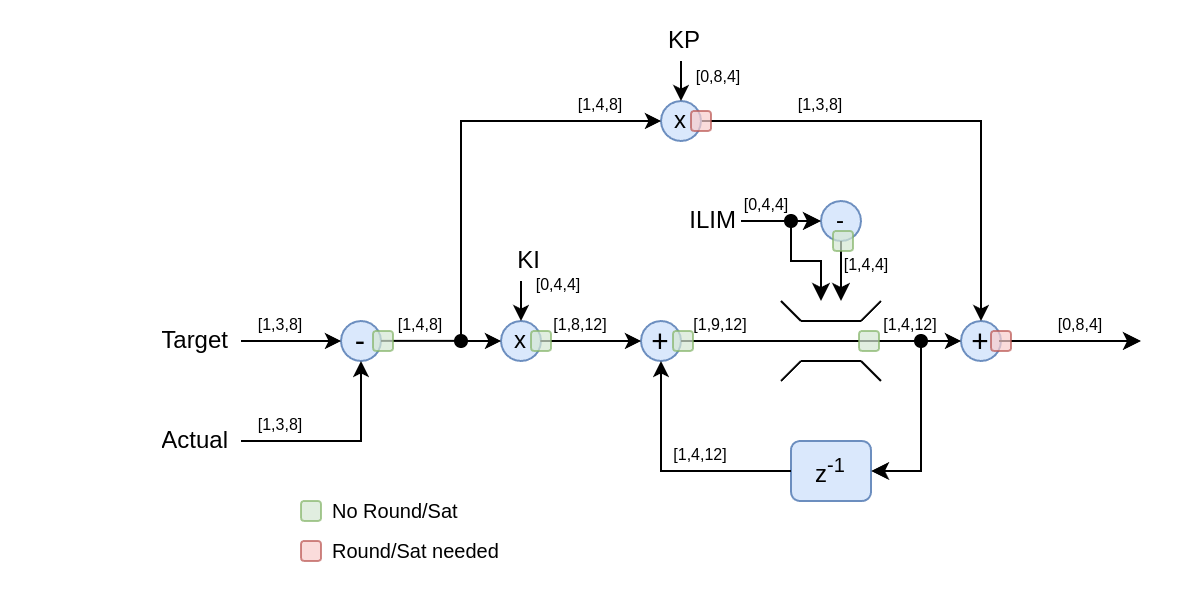

The diagram above was exported from draw.io. Its source (the exported page's mxGraphModel, read from the mxfile embedded in the PNG):
<mxGraphModel dx="1382" dy="843" grid="1" gridSize="10" guides="1" tooltips="1" connect="1" arrows="1" fold="1" page="1" pageScale="1" pageWidth="850" pageHeight="1100" math="1" shadow="0">
  <root>
    <mxCell id="0" />
    <mxCell id="1" parent="0" />
    <mxCell id="2" value="Target" style="text;strokeColor=none;fillColor=none;align=right;verticalAlign=middle;spacingLeft=4;spacingRight=4;overflow=hidden;points=[[0,0.5],[1,0.5]];portConstraint=eastwest;rotatable=0;whiteSpace=wrap;html=1;" parent="1" vertex="1">
      <mxGeometry x="260" y="335" width="110" height="30" as="geometry" />
    </mxCell>
    <mxCell id="3" value="" style="endArrow=none;html=1;rounded=0;exitX=1;exitY=0.5;exitDx=0;exitDy=0;" parent="1" source="2" edge="1">
      <mxGeometry width="50" height="50" relative="1" as="geometry">
        <mxPoint x="380" y="350" as="sourcePoint" />
        <mxPoint x="400" y="350" as="targetPoint" />
      </mxGeometry>
    </mxCell>
    <mxCell id="4" value="[1,3,8]" style="text;strokeColor=none;fillColor=none;align=center;verticalAlign=bottom;spacingLeft=4;spacingRight=4;overflow=hidden;points=[[0,0.5],[1,0.5]];portConstraint=eastwest;rotatable=0;whiteSpace=wrap;html=1;fontSize=8;" parent="1" vertex="1">
      <mxGeometry x="370" y="330" width="40" height="20" as="geometry" />
    </mxCell>
    <mxCell id="5" style="vsdxID=5;fillColor=none;gradientColor=none;strokeColor=none;labelBackgroundColor=none;rounded=0;html=1;whiteSpace=wrap;flipV=1;" parent="1" vertex="1">
      <mxGeometry x="550" y="340" width="40" height="40" as="geometry" />
    </mxCell>
    <mxCell id="6" value="&lt;font style=&quot;font-size:16px;font-family:Calibri;color:#000000;direction:ltr;letter-spacing:0px;line-height:120%;opacity:1&quot;&gt;+&lt;br/&gt;&lt;/font&gt;" style="verticalAlign=middle;align=center;vsdxID=6;fillColor=#dae8fc;shape=stencil(vVHLDsIgEPwajiQI6RfU+h8bu22JCGRB2/69kG1iazx58DazM/vIjjBtmiCi0CplCjecbZ8nYc5Ca+snJJsLEqYTph0C4Ujh4XvmEaqzont41gkL96naodXKrGF6YSfQtUi0OXXDVlqPfJNP6usotUhYbJIUMmQb/GGrAxpRljVycDBuc1hKM2LclX8/7H9nFfB+82Cd45T2+mcspcSRmu4F);strokeColor=#6c8ebf;labelBackgroundColor=none;rounded=0;html=1;whiteSpace=wrap;" parent="5" vertex="1">
      <mxGeometry x="20" width="20" height="20" as="geometry" />
    </mxCell>
    <mxCell id="7" style="vsdxID=7;edgeStyle=none;startArrow=none;endArrow=classic;startSize=5;endSize=5;strokeColor=#000000;spacingTop=0;spacingBottom=0;spacingLeft=0;spacingRight=0;verticalAlign=middle;html=1;labelBackgroundColor=#ffffff;rounded=0;" parent="5" edge="1">
      <mxGeometry relative="1" as="geometry">
        <mxPoint as="offset" />
        <Array as="points" />
        <mxPoint y="10" as="sourcePoint" />
        <mxPoint x="20" y="10" as="targetPoint" />
      </mxGeometry>
    </mxCell>
    <mxCell id="8" style="vsdxID=8;edgeStyle=none;startArrow=none;endArrow=classic;startSize=5;endSize=5;strokeColor=#000000;spacingTop=0;spacingBottom=0;spacingLeft=0;spacingRight=0;verticalAlign=middle;html=1;labelBackgroundColor=#ffffff;rounded=0;" parent="5" edge="1">
      <mxGeometry relative="1" as="geometry">
        <Array as="points" />
        <mxPoint x="30" y="40" as="sourcePoint" />
        <mxPoint x="30" y="20" as="targetPoint" />
      </mxGeometry>
    </mxCell>
    <mxCell id="9" value="z&lt;sup&gt;-1&lt;/sup&gt;" style="rounded=1;whiteSpace=wrap;html=1;fillColor=#dae8fc;strokeColor=#6c8ebf;" parent="1" vertex="1">
      <mxGeometry x="645" y="400" width="40" height="30" as="geometry" />
    </mxCell>
    <mxCell id="10" value="" style="group" parent="1" vertex="1" connectable="0">
      <mxGeometry x="640" y="330" width="50" height="40" as="geometry" />
    </mxCell>
    <mxCell id="11" value="" style="group" parent="10" vertex="1" connectable="0">
      <mxGeometry width="50" height="10" as="geometry" />
    </mxCell>
    <mxCell id="12" value="" style="endArrow=none;html=1;rounded=0;" parent="11" edge="1">
      <mxGeometry width="50" height="50" relative="1" as="geometry">
        <mxPoint x="10" y="10" as="sourcePoint" />
        <mxPoint x="40" y="10" as="targetPoint" />
      </mxGeometry>
    </mxCell>
    <mxCell id="13" value="" style="endArrow=none;html=1;rounded=0;" parent="11" edge="1">
      <mxGeometry width="50" height="50" relative="1" as="geometry">
        <mxPoint x="40" y="10" as="sourcePoint" />
        <mxPoint x="50" as="targetPoint" />
      </mxGeometry>
    </mxCell>
    <mxCell id="14" value="" style="endArrow=none;html=1;rounded=0;" parent="11" edge="1">
      <mxGeometry width="50" height="50" relative="1" as="geometry">
        <mxPoint x="10" y="10" as="sourcePoint" />
        <mxPoint as="targetPoint" />
        <Array as="points">
          <mxPoint x="10" y="10" />
        </Array>
      </mxGeometry>
    </mxCell>
    <mxCell id="15" value="" style="group;rotation=-180;" parent="10" vertex="1" connectable="0">
      <mxGeometry y="30" width="50" height="10" as="geometry" />
    </mxCell>
    <mxCell id="16" value="" style="endArrow=none;html=1;rounded=0;" parent="15" edge="1">
      <mxGeometry width="50" height="50" relative="1" as="geometry">
        <mxPoint x="40" as="sourcePoint" />
        <mxPoint x="10" as="targetPoint" />
      </mxGeometry>
    </mxCell>
    <mxCell id="17" value="" style="endArrow=none;html=1;rounded=0;" parent="15" edge="1">
      <mxGeometry width="50" height="50" relative="1" as="geometry">
        <mxPoint x="10" as="sourcePoint" />
        <mxPoint y="10" as="targetPoint" />
      </mxGeometry>
    </mxCell>
    <mxCell id="18" value="" style="endArrow=none;html=1;rounded=0;" parent="15" edge="1">
      <mxGeometry width="50" height="50" relative="1" as="geometry">
        <mxPoint x="40" as="sourcePoint" />
        <mxPoint x="50" y="10" as="targetPoint" />
        <Array as="points">
          <mxPoint x="40" />
        </Array>
      </mxGeometry>
    </mxCell>
    <mxCell id="19" value="" style="endArrow=none;html=1;rounded=0;" parent="10" edge="1">
      <mxGeometry width="50" height="50" relative="1" as="geometry">
        <mxPoint x="-50" y="20" as="sourcePoint" />
        <mxPoint x="70" y="20" as="targetPoint" />
      </mxGeometry>
    </mxCell>
    <mxCell id="20" style="vsdxID=5;fillColor=none;gradientColor=none;strokeColor=none;labelBackgroundColor=none;rounded=0;html=1;whiteSpace=wrap;" parent="1" vertex="1">
      <mxGeometry x="710" y="320" width="40" height="40" as="geometry" />
    </mxCell>
    <mxCell id="21" value="&lt;font style=&quot;font-size:16px;font-family:Calibri;color:#000000;direction:ltr;letter-spacing:0px;line-height:120%;opacity:1&quot;&gt;+&lt;br/&gt;&lt;/font&gt;" style="verticalAlign=middle;align=center;vsdxID=6;fillColor=#dae8fc;shape=stencil(vVHLDsIgEPwajiQI6RfU+h8bu22JCGRB2/69kG1iazx58DazM/vIjjBtmiCi0CplCjecbZ8nYc5Ca+snJJsLEqYTph0C4Ujh4XvmEaqzont41gkL96naodXKrGF6YSfQtUi0OXXDVlqPfJNP6usotUhYbJIUMmQb/GGrAxpRljVycDBuc1hKM2LclX8/7H9nFfB+82Cd45T2+mcspcSRmu4F);strokeColor=#6c8ebf;labelBackgroundColor=none;rounded=0;html=1;whiteSpace=wrap;" parent="20" vertex="1">
      <mxGeometry x="20" y="20" width="20" height="20" as="geometry" />
    </mxCell>
    <mxCell id="22" style="vsdxID=7;edgeStyle=none;startArrow=none;endArrow=classic;startSize=5;endSize=5;strokeColor=#000000;spacingTop=0;spacingBottom=0;spacingLeft=0;spacingRight=0;verticalAlign=middle;html=1;labelBackgroundColor=#ffffff;rounded=0;" parent="20" edge="1">
      <mxGeometry relative="1" as="geometry">
        <mxPoint as="offset" />
        <Array as="points" />
        <mxPoint y="30" as="sourcePoint" />
        <mxPoint x="20" y="30" as="targetPoint" />
      </mxGeometry>
    </mxCell>
    <mxCell id="23" style="vsdxID=8;edgeStyle=none;startArrow=none;endArrow=classic;startSize=5;endSize=5;strokeColor=#000000;spacingTop=0;spacingBottom=0;spacingLeft=0;spacingRight=0;verticalAlign=middle;html=1;labelBackgroundColor=#ffffff;rounded=0;" parent="20" edge="1">
      <mxGeometry relative="1" as="geometry">
        <Array as="points" />
        <mxPoint x="30" as="sourcePoint" />
        <mxPoint x="30" y="20" as="targetPoint" />
      </mxGeometry>
    </mxCell>
    <mxCell id="24" value="" style="endArrow=none;html=1;rounded=0;" parent="1" edge="1">
      <mxGeometry width="50" height="50" relative="1" as="geometry">
        <mxPoint x="600" y="240" as="sourcePoint" />
        <mxPoint x="740" y="320" as="targetPoint" />
        <Array as="points">
          <mxPoint x="660" y="240" />
          <mxPoint x="740" y="240" />
        </Array>
      </mxGeometry>
    </mxCell>
    <mxCell id="25" value="" style="endArrow=classic;html=1;rounded=0;entryX=1;entryY=0.5;entryDx=0;entryDy=0;startArrow=oval;startFill=1;exitX=0;exitY=0.75;exitDx=0;exitDy=0;" parent="1" source="20" target="9" edge="1">
      <mxGeometry width="50" height="50" relative="1" as="geometry">
        <mxPoint x="730" y="430" as="sourcePoint" />
        <mxPoint x="780" y="380" as="targetPoint" />
        <Array as="points">
          <mxPoint x="710" y="415" />
        </Array>
      </mxGeometry>
    </mxCell>
    <mxCell id="26" style="vsdxID=5;fillColor=none;gradientColor=none;strokeColor=none;labelBackgroundColor=none;rounded=0;html=1;whiteSpace=wrap;flipV=1;" parent="1" vertex="1">
      <mxGeometry x="400" y="340" width="40" height="40" as="geometry" />
    </mxCell>
    <mxCell id="27" value="&lt;font style=&quot;font-size:16px;font-family:Calibri;color:#000000;direction:ltr;letter-spacing:0px;line-height:120%;opacity:1&quot;&gt;-&lt;br&gt;&lt;/font&gt;" style="verticalAlign=middle;align=center;vsdxID=6;fillColor=#dae8fc;shape=stencil(vVHLDsIgEPwajiQI6RfU+h8bu22JCGRB2/69kG1iazx58DazM/vIjjBtmiCi0CplCjecbZ8nYc5Ca+snJJsLEqYTph0C4Ujh4XvmEaqzont41gkL96naodXKrGF6YSfQtUi0OXXDVlqPfJNP6usotUhYbJIUMmQb/GGrAxpRljVycDBuc1hKM2LclX8/7H9nFfB+82Cd45T2+mcspcSRmu4F);strokeColor=#6c8ebf;labelBackgroundColor=none;rounded=0;html=1;whiteSpace=wrap;" parent="26" vertex="1">
      <mxGeometry x="20" width="20" height="20" as="geometry" />
    </mxCell>
    <mxCell id="28" style="vsdxID=7;edgeStyle=none;startArrow=none;endArrow=classic;startSize=5;endSize=5;strokeColor=#000000;spacingTop=0;spacingBottom=0;spacingLeft=0;spacingRight=0;verticalAlign=middle;html=1;labelBackgroundColor=#ffffff;rounded=0;" parent="26" edge="1">
      <mxGeometry relative="1" as="geometry">
        <mxPoint as="offset" />
        <Array as="points" />
        <mxPoint y="10" as="sourcePoint" />
        <mxPoint x="20" y="10" as="targetPoint" />
      </mxGeometry>
    </mxCell>
    <mxCell id="29" style="vsdxID=8;edgeStyle=none;startArrow=none;endArrow=classic;startSize=5;endSize=5;strokeColor=#000000;spacingTop=0;spacingBottom=0;spacingLeft=0;spacingRight=0;verticalAlign=middle;html=1;labelBackgroundColor=#ffffff;rounded=0;" parent="26" edge="1">
      <mxGeometry relative="1" as="geometry">
        <Array as="points" />
        <mxPoint x="30" y="40" as="sourcePoint" />
        <mxPoint x="30" y="20" as="targetPoint" />
      </mxGeometry>
    </mxCell>
    <mxCell id="30" value="" style="endArrow=none;html=1;rounded=0;entryX=1.028;entryY=0.996;entryDx=0;entryDy=0;entryPerimeter=0;" parent="1" target="33" edge="1">
      <mxGeometry width="50" height="50" relative="1" as="geometry">
        <mxPoint x="440" y="349.93" as="sourcePoint" />
        <mxPoint x="471" y="350" as="targetPoint" />
      </mxGeometry>
    </mxCell>
    <mxCell id="31" value="" style="endArrow=classic;html=1;rounded=0;" parent="1" edge="1">
      <mxGeometry width="50" height="50" relative="1" as="geometry">
        <mxPoint x="749" y="350" as="sourcePoint" />
        <mxPoint x="820" y="350" as="targetPoint" />
        <Array as="points" />
      </mxGeometry>
    </mxCell>
    <mxCell id="32" value="[1,3,8]" style="text;strokeColor=none;fillColor=none;align=center;verticalAlign=bottom;spacingLeft=4;spacingRight=4;overflow=hidden;points=[[0,0.5],[1,0.5]];portConstraint=eastwest;rotatable=0;whiteSpace=wrap;html=1;fontSize=8;" parent="1" vertex="1">
      <mxGeometry x="370" y="380" width="40" height="20" as="geometry" />
    </mxCell>
    <mxCell id="33" value="[1,4,8]" style="text;strokeColor=none;fillColor=none;align=center;verticalAlign=bottom;spacingLeft=4;spacingRight=4;overflow=hidden;points=[[0,0.5],[1,0.5]];portConstraint=eastwest;rotatable=0;whiteSpace=wrap;html=1;fontSize=8;" parent="1" vertex="1">
      <mxGeometry x="440" y="330" width="40" height="20" as="geometry" />
    </mxCell>
    <mxCell id="34" value="Actual" style="text;strokeColor=none;fillColor=none;align=right;verticalAlign=middle;spacingLeft=4;spacingRight=4;overflow=hidden;points=[[0,0.5],[1,0.5]];portConstraint=eastwest;rotatable=0;whiteSpace=wrap;html=1;" parent="1" vertex="1">
      <mxGeometry x="260" y="385" width="110" height="30" as="geometry" />
    </mxCell>
    <mxCell id="35" value="" style="endArrow=none;html=1;rounded=0;exitX=1;exitY=0.5;exitDx=0;exitDy=0;" parent="1" source="34" edge="1">
      <mxGeometry width="50" height="50" relative="1" as="geometry">
        <mxPoint x="380" y="410" as="sourcePoint" />
        <mxPoint x="430" y="380" as="targetPoint" />
        <Array as="points">
          <mxPoint x="430" y="400" />
        </Array>
      </mxGeometry>
    </mxCell>
    <mxCell id="36" style="vsdxID=5;fillColor=none;gradientColor=none;strokeColor=none;labelBackgroundColor=none;rounded=0;html=1;whiteSpace=wrap;" parent="1" vertex="1">
      <mxGeometry x="560" y="210" width="50" height="40" as="geometry" />
    </mxCell>
    <mxCell id="37" value="x" style="verticalAlign=middle;align=center;vsdxID=6;fillColor=#dae8fc;shape=stencil(vVHLDsIgEPwajiQI6RfU+h8bu22JCGRB2/69kG1iazx58DazM/vIjjBtmiCi0CplCjecbZ8nYc5Ca+snJJsLEqYTph0C4Ujh4XvmEaqzont41gkL96naodXKrGF6YSfQtUi0OXXDVlqPfJNP6usotUhYbJIUMmQb/GGrAxpRljVycDBuc1hKM2LclX8/7H9nFfB+82Cd45T2+mcspcSRmu4F);strokeColor=#6c8ebf;labelBackgroundColor=none;rounded=0;html=1;whiteSpace=wrap;" parent="36" vertex="1">
      <mxGeometry x="20" y="20" width="20" height="20" as="geometry" />
    </mxCell>
    <mxCell id="38" style="vsdxID=7;edgeStyle=none;startArrow=none;endArrow=classic;startSize=5;endSize=5;strokeColor=#000000;spacingTop=0;spacingBottom=0;spacingLeft=0;spacingRight=0;verticalAlign=middle;html=1;labelBackgroundColor=#ffffff;rounded=0;" parent="36" edge="1">
      <mxGeometry relative="1" as="geometry">
        <mxPoint as="offset" />
        <Array as="points" />
        <mxPoint y="30" as="sourcePoint" />
        <mxPoint x="20" y="30" as="targetPoint" />
      </mxGeometry>
    </mxCell>
    <mxCell id="39" style="vsdxID=8;edgeStyle=none;startArrow=none;endArrow=classic;startSize=5;endSize=5;strokeColor=#000000;spacingTop=0;spacingBottom=0;spacingLeft=0;spacingRight=0;verticalAlign=middle;html=1;labelBackgroundColor=#ffffff;rounded=0;" parent="36" edge="1">
      <mxGeometry relative="1" as="geometry">
        <Array as="points" />
        <mxPoint x="30" as="sourcePoint" />
        <mxPoint x="30" y="20" as="targetPoint" />
      </mxGeometry>
    </mxCell>
    <mxCell id="40" value="" style="rounded=1;whiteSpace=wrap;html=1;fillColor=#f8cecc;strokeColor=#b85450;opacity=70;" parent="36" vertex="1">
      <mxGeometry x="35" y="25" width="10" height="10" as="geometry" />
    </mxCell>
    <mxCell id="41" value="" style="endArrow=none;html=1;rounded=0;startArrow=oval;startFill=1;exitX=0;exitY=0.75;exitDx=0;exitDy=0;" parent="1" source="46" edge="1">
      <mxGeometry width="50" height="50" relative="1" as="geometry">
        <mxPoint x="500" y="320" as="sourcePoint" />
        <mxPoint x="560" y="240" as="targetPoint" />
        <Array as="points">
          <mxPoint x="480" y="240" />
        </Array>
      </mxGeometry>
    </mxCell>
    <mxCell id="42" value="KP" style="text;strokeColor=none;fillColor=none;align=right;verticalAlign=middle;spacingLeft=4;spacingRight=4;overflow=hidden;points=[[0,0.5],[1,0.5]];portConstraint=eastwest;rotatable=0;whiteSpace=wrap;html=1;" parent="1" vertex="1">
      <mxGeometry x="580" y="190" width="26" height="20" as="geometry" />
    </mxCell>
    <mxCell id="43" value="[0,8,4]" style="text;strokeColor=none;fillColor=none;align=center;verticalAlign=bottom;spacingLeft=4;spacingRight=4;overflow=hidden;points=[[0,0.5],[1,0.5]];portConstraint=eastwest;rotatable=0;whiteSpace=wrap;html=1;fontSize=8;" parent="1" vertex="1">
      <mxGeometry x="589" y="206" width="40" height="20" as="geometry" />
    </mxCell>
    <mxCell id="44" value="[1,4,8]" style="text;strokeColor=none;fillColor=none;align=center;verticalAlign=bottom;spacingLeft=4;spacingRight=4;overflow=hidden;points=[[0,0.5],[1,0.5]];portConstraint=eastwest;rotatable=0;whiteSpace=wrap;html=1;fontSize=8;" parent="1" vertex="1">
      <mxGeometry x="530" y="220" width="40" height="20" as="geometry" />
    </mxCell>
    <mxCell id="45" value="[1,3,8]" style="text;strokeColor=none;fillColor=none;align=center;verticalAlign=bottom;spacingLeft=4;spacingRight=4;overflow=hidden;points=[[0,0.5],[1,0.5]];portConstraint=eastwest;rotatable=0;whiteSpace=wrap;html=1;fontSize=8;" parent="1" vertex="1">
      <mxGeometry x="640" y="220" width="40" height="20" as="geometry" />
    </mxCell>
    <mxCell id="46" style="vsdxID=5;fillColor=none;gradientColor=none;strokeColor=none;labelBackgroundColor=none;rounded=0;html=1;whiteSpace=wrap;" parent="1" vertex="1">
      <mxGeometry x="480" y="320" width="40" height="40" as="geometry" />
    </mxCell>
    <mxCell id="47" value="x" style="verticalAlign=middle;align=center;vsdxID=6;fillColor=#dae8fc;shape=stencil(vVHLDsIgEPwajiQI6RfU+h8bu22JCGRB2/69kG1iazx58DazM/vIjjBtmiCi0CplCjecbZ8nYc5Ca+snJJsLEqYTph0C4Ujh4XvmEaqzont41gkL96naodXKrGF6YSfQtUi0OXXDVlqPfJNP6usotUhYbJIUMmQb/GGrAxpRljVycDBuc1hKM2LclX8/7H9nFfB+82Cd45T2+mcspcSRmu4F);strokeColor=#6c8ebf;labelBackgroundColor=none;rounded=0;html=1;whiteSpace=wrap;" parent="46" vertex="1">
      <mxGeometry x="20" y="20" width="20" height="20" as="geometry" />
    </mxCell>
    <mxCell id="48" style="vsdxID=7;edgeStyle=none;startArrow=none;endArrow=classic;startSize=5;endSize=5;strokeColor=#000000;spacingTop=0;spacingBottom=0;spacingLeft=0;spacingRight=0;verticalAlign=middle;html=1;labelBackgroundColor=#ffffff;rounded=0;" parent="46" edge="1">
      <mxGeometry relative="1" as="geometry">
        <mxPoint as="offset" />
        <Array as="points" />
        <mxPoint y="30" as="sourcePoint" />
        <mxPoint x="20" y="30" as="targetPoint" />
      </mxGeometry>
    </mxCell>
    <mxCell id="49" style="vsdxID=8;edgeStyle=none;startArrow=none;endArrow=classic;startSize=5;endSize=5;strokeColor=#000000;spacingTop=0;spacingBottom=0;spacingLeft=0;spacingRight=0;verticalAlign=middle;html=1;labelBackgroundColor=#ffffff;rounded=0;" parent="46" edge="1">
      <mxGeometry relative="1" as="geometry">
        <Array as="points" />
        <mxPoint x="30" as="sourcePoint" />
        <mxPoint x="30" y="20" as="targetPoint" />
      </mxGeometry>
    </mxCell>
    <mxCell id="50" value="" style="endArrow=none;html=1;rounded=0;exitX=-0.008;exitY=1;exitDx=0;exitDy=0;exitPerimeter=0;" parent="46" source="53" edge="1">
      <mxGeometry width="50" height="50" relative="1" as="geometry">
        <mxPoint x="20" y="80" as="sourcePoint" />
        <mxPoint x="70" y="30" as="targetPoint" />
      </mxGeometry>
    </mxCell>
    <mxCell id="51" value="KI" style="text;strokeColor=none;fillColor=none;align=right;verticalAlign=middle;spacingLeft=4;spacingRight=4;overflow=hidden;points=[[0,0.5],[1,0.5]];portConstraint=eastwest;rotatable=0;whiteSpace=wrap;html=1;" parent="1" vertex="1">
      <mxGeometry x="500" y="300" width="26" height="20" as="geometry" />
    </mxCell>
    <mxCell id="52" value="[0,4,4]" style="text;strokeColor=none;fillColor=none;align=center;verticalAlign=bottom;spacingLeft=4;spacingRight=4;overflow=hidden;points=[[0,0.5],[1,0.5]];portConstraint=eastwest;rotatable=0;whiteSpace=wrap;html=1;fontSize=8;" parent="1" vertex="1">
      <mxGeometry x="509" y="310" width="40" height="20" as="geometry" />
    </mxCell>
    <mxCell id="53" value="[1,8,12]" style="text;strokeColor=none;fillColor=none;align=center;verticalAlign=bottom;spacingLeft=4;spacingRight=4;overflow=hidden;points=[[0,0.5],[1,0.5]];portConstraint=eastwest;rotatable=0;whiteSpace=wrap;html=1;fontSize=8;" parent="1" vertex="1">
      <mxGeometry x="520" y="330" width="40" height="20" as="geometry" />
    </mxCell>
    <mxCell id="54" value="-" style="verticalAlign=middle;align=center;vsdxID=6;fillColor=#dae8fc;shape=stencil(vVHLDsIgEPwajiQI6RfU+h8bu22JCGRB2/69kG1iazx58DazM/vIjjBtmiCi0CplCjecbZ8nYc5Ca+snJJsLEqYTph0C4Ujh4XvmEaqzont41gkL96naodXKrGF6YSfQtUi0OXXDVlqPfJNP6usotUhYbJIUMmQb/GGrAxpRljVycDBuc1hKM2LclX8/7H9nFfB+82Cd45T2+mcspcSRmu4F);strokeColor=#6c8ebf;labelBackgroundColor=none;rounded=0;html=1;whiteSpace=wrap;" parent="1" vertex="1">
      <mxGeometry x="660" y="280" width="20" height="20" as="geometry" />
    </mxCell>
    <mxCell id="55" value="" style="endArrow=classic;html=1;rounded=0;" parent="1" edge="1">
      <mxGeometry width="50" height="50" relative="1" as="geometry">
        <mxPoint x="620" y="290" as="sourcePoint" />
        <mxPoint x="660" y="290" as="targetPoint" />
      </mxGeometry>
    </mxCell>
    <mxCell id="56" value="ILIM" style="text;strokeColor=none;fillColor=none;align=right;verticalAlign=middle;spacingLeft=4;spacingRight=4;overflow=hidden;points=[[0,0.5],[1,0.5]];portConstraint=eastwest;rotatable=0;whiteSpace=wrap;html=1;" parent="1" vertex="1">
      <mxGeometry x="588" y="280" width="36" height="20" as="geometry" />
    </mxCell>
    <mxCell id="57" value="[0,4,4]" style="text;strokeColor=none;fillColor=none;align=center;verticalAlign=bottom;spacingLeft=4;spacingRight=4;overflow=hidden;points=[[0,0.5],[1,0.5]];portConstraint=eastwest;rotatable=0;whiteSpace=wrap;html=1;fontSize=8;" parent="1" vertex="1">
      <mxGeometry x="613" y="270" width="40" height="20" as="geometry" />
    </mxCell>
    <mxCell id="58" value="" style="endArrow=classic;html=1;rounded=0;" parent="1" edge="1">
      <mxGeometry width="50" height="50" relative="1" as="geometry">
        <mxPoint x="670" y="300" as="sourcePoint" />
        <mxPoint x="670" y="330" as="targetPoint" />
      </mxGeometry>
    </mxCell>
    <mxCell id="59" value="" style="endArrow=classic;html=1;rounded=0;startArrow=oval;startFill=1;" parent="1" edge="1">
      <mxGeometry width="50" height="50" relative="1" as="geometry">
        <mxPoint x="645" y="290" as="sourcePoint" />
        <mxPoint x="660" y="330" as="targetPoint" />
        <Array as="points">
          <mxPoint x="645" y="310" />
          <mxPoint x="660" y="310" />
        </Array>
      </mxGeometry>
    </mxCell>
    <mxCell id="60" value="[1,4,4]" style="text;strokeColor=none;fillColor=none;align=center;verticalAlign=bottom;spacingLeft=4;spacingRight=4;overflow=hidden;points=[[0,0.5],[1,0.5]];portConstraint=eastwest;rotatable=0;whiteSpace=wrap;html=1;fontSize=8;" parent="1" vertex="1">
      <mxGeometry x="663" y="300" width="40" height="20" as="geometry" />
    </mxCell>
    <mxCell id="61" value="[1,9,12]" style="text;strokeColor=none;fillColor=none;align=center;verticalAlign=bottom;spacingLeft=4;spacingRight=4;overflow=hidden;points=[[0,0.5],[1,0.5]];portConstraint=eastwest;rotatable=0;whiteSpace=wrap;html=1;fontSize=8;" parent="1" vertex="1">
      <mxGeometry x="590" y="330" width="40" height="20" as="geometry" />
    </mxCell>
    <mxCell id="62" value="" style="endArrow=none;html=1;rounded=0;exitX=0;exitY=0.5;exitDx=0;exitDy=0;" parent="1" source="9" edge="1">
      <mxGeometry width="50" height="50" relative="1" as="geometry">
        <mxPoint x="530" y="430" as="sourcePoint" />
        <mxPoint x="580" y="380" as="targetPoint" />
        <Array as="points">
          <mxPoint x="580" y="415" />
        </Array>
      </mxGeometry>
    </mxCell>
    <mxCell id="63" value="[1,4,12]" style="text;strokeColor=none;fillColor=none;align=center;verticalAlign=bottom;spacingLeft=4;spacingRight=4;overflow=hidden;points=[[0,0.5],[1,0.5]];portConstraint=eastwest;rotatable=0;whiteSpace=wrap;html=1;fontSize=8;" parent="1" vertex="1">
      <mxGeometry x="685" y="330" width="40" height="20" as="geometry" />
    </mxCell>
    <mxCell id="64" value="[1,4,12]" style="text;strokeColor=none;fillColor=none;align=center;verticalAlign=bottom;spacingLeft=4;spacingRight=4;overflow=hidden;points=[[0,0.5],[1,0.5]];portConstraint=eastwest;rotatable=0;whiteSpace=wrap;html=1;fontSize=8;" parent="1" vertex="1">
      <mxGeometry x="580" y="395" width="40" height="20" as="geometry" />
    </mxCell>
    <mxCell id="65" value="[0,8,4]" style="text;strokeColor=none;fillColor=none;align=center;verticalAlign=bottom;spacingLeft=4;spacingRight=4;overflow=hidden;points=[[0,0.5],[1,0.5]];portConstraint=eastwest;rotatable=0;whiteSpace=wrap;html=1;fontSize=8;" parent="1" vertex="1">
      <mxGeometry x="770" y="330" width="40" height="20" as="geometry" />
    </mxCell>
    <mxCell id="66" value="" style="rounded=1;whiteSpace=wrap;html=1;fillColor=#f8cecc;strokeColor=#b85450;opacity=70;" parent="1" vertex="1">
      <mxGeometry x="745" y="345" width="10" height="10" as="geometry" />
    </mxCell>
    <mxCell id="67" value="" style="rounded=1;whiteSpace=wrap;html=1;fillColor=#d5e8d4;strokeColor=#82b366;opacity=70;" parent="1" vertex="1">
      <mxGeometry x="436" y="345" width="10" height="10" as="geometry" />
    </mxCell>
    <mxCell id="68" value="" style="rounded=1;whiteSpace=wrap;html=1;fillColor=#d5e8d4;strokeColor=#82b366;opacity=70;" parent="1" vertex="1">
      <mxGeometry x="515" y="345" width="10" height="10" as="geometry" />
    </mxCell>
    <mxCell id="69" value="" style="rounded=1;whiteSpace=wrap;html=1;fillColor=#d5e8d4;strokeColor=#82b366;opacity=70;" parent="1" vertex="1">
      <mxGeometry x="586" y="345" width="10" height="10" as="geometry" />
    </mxCell>
    <mxCell id="70" value="" style="rounded=1;whiteSpace=wrap;html=1;fillColor=#d5e8d4;strokeColor=#82b366;opacity=70;" parent="1" vertex="1">
      <mxGeometry x="666" y="295" width="10" height="10" as="geometry" />
    </mxCell>
    <mxCell id="71" value="" style="rounded=1;whiteSpace=wrap;html=1;fillColor=#d5e8d4;strokeColor=#82b366;opacity=70;" parent="1" vertex="1">
      <mxGeometry x="400" y="430" width="10" height="10" as="geometry" />
    </mxCell>
    <mxCell id="72" value="No Round/Sat" style="text;strokeColor=none;fillColor=none;align=left;verticalAlign=middle;spacingLeft=4;spacingRight=4;overflow=hidden;points=[[0,0.5],[1,0.5]];portConstraint=eastwest;rotatable=0;whiteSpace=wrap;html=1;fontSize=10;" parent="1" vertex="1">
      <mxGeometry x="410" y="420" width="110" height="30" as="geometry" />
    </mxCell>
    <mxCell id="73" value="" style="rounded=1;whiteSpace=wrap;html=1;fillColor=#f8cecc;strokeColor=#b85450;opacity=70;" parent="1" vertex="1">
      <mxGeometry x="400" y="450" width="10" height="10" as="geometry" />
    </mxCell>
    <mxCell id="74" value="Round/Sat needed" style="text;strokeColor=none;fillColor=none;align=left;verticalAlign=middle;spacingLeft=4;spacingRight=4;overflow=hidden;points=[[0,0.5],[1,0.5]];portConstraint=eastwest;rotatable=0;whiteSpace=wrap;html=1;fontSize=10;" parent="1" vertex="1">
      <mxGeometry x="410" y="440" width="110" height="30" as="geometry" />
    </mxCell>
    <mxCell id="75" value="" style="rounded=1;whiteSpace=wrap;html=1;fillColor=#d5e8d4;strokeColor=#82b366;opacity=70;" parent="1" vertex="1">
      <mxGeometry x="679" y="345" width="10" height="10" as="geometry" />
    </mxCell>
  </root>
</mxGraphModel>